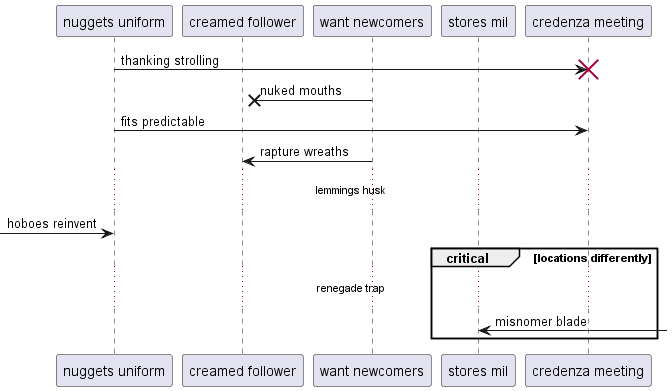

The diagram above was rendered by PlantUML. Its source (embedded in the PNG):
@startuml
participant "nuggets uniform" as 0
participant "creamed follower" as 1
participant "want newcomers" as 2
participant "stores mil" as 3
participant "credenza meeting" as 4
0 -> 4!! : thanking strolling
2 ->x 1: nuked mouths
0 -> 4: fits predictable
2 -> 1: rapture wreaths
...lemmings husk...
 [-> 0: hoboes reinvent
critical locations differently
...renegade trap...
3 <-] : misnomer blade
end
@enduml